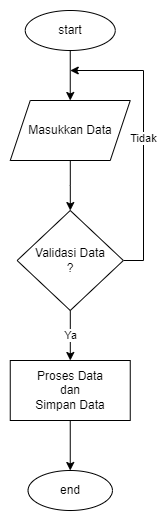

The diagram above was exported from draw.io. Its source (the exported page's mxGraphModel, read from the mxfile embedded in the PNG):
<mxGraphModel dx="1098" dy="828" grid="1" gridSize="10" guides="1" tooltips="1" connect="1" arrows="1" fold="1" page="1" pageScale="1" pageWidth="850" pageHeight="1100" math="0" shadow="0">
  <root>
    <mxCell id="0" />
    <mxCell id="1" parent="0" />
    <mxCell id="Vp7MOqGNCMfIOp8xSx-s-26" style="edgeStyle=orthogonalEdgeStyle;rounded=0;orthogonalLoop=1;jettySize=auto;html=1;" edge="1" parent="1" source="Vp7MOqGNCMfIOp8xSx-s-1" target="Vp7MOqGNCMfIOp8xSx-s-27">
      <mxGeometry relative="1" as="geometry">
        <mxPoint x="233.75" y="180" as="targetPoint" />
      </mxGeometry>
    </mxCell>
    <mxCell id="Vp7MOqGNCMfIOp8xSx-s-1" value="start" style="ellipse;whiteSpace=wrap;html=1;" vertex="1" parent="1">
      <mxGeometry x="188.75" y="100" width="90" height="40" as="geometry" />
    </mxCell>
    <mxCell id="Vp7MOqGNCMfIOp8xSx-s-31" style="edgeStyle=orthogonalEdgeStyle;rounded=0;orthogonalLoop=1;jettySize=auto;html=1;" edge="1" parent="1" source="Vp7MOqGNCMfIOp8xSx-s-27" target="Vp7MOqGNCMfIOp8xSx-s-32">
      <mxGeometry relative="1" as="geometry">
        <mxPoint x="233.75" y="300" as="targetPoint" />
      </mxGeometry>
    </mxCell>
    <mxCell id="Vp7MOqGNCMfIOp8xSx-s-27" value="Masukkan Data" style="shape=parallelogram;perimeter=parallelogramPerimeter;whiteSpace=wrap;html=1;fixedSize=1;" vertex="1" parent="1">
      <mxGeometry x="173.75" y="190" width="120" height="60" as="geometry" />
    </mxCell>
    <mxCell id="Vp7MOqGNCMfIOp8xSx-s-33" value="Ya" style="edgeStyle=orthogonalEdgeStyle;rounded=0;orthogonalLoop=1;jettySize=auto;html=1;" edge="1" parent="1" source="Vp7MOqGNCMfIOp8xSx-s-32" target="Vp7MOqGNCMfIOp8xSx-s-34">
      <mxGeometry relative="1" as="geometry">
        <mxPoint x="233.7449999999999" y="460" as="targetPoint" />
      </mxGeometry>
    </mxCell>
    <mxCell id="Vp7MOqGNCMfIOp8xSx-s-37" value="Tidak" style="edgeStyle=orthogonalEdgeStyle;rounded=0;orthogonalLoop=1;jettySize=auto;html=1;exitX=1;exitY=0.5;exitDx=0;exitDy=0;" edge="1" parent="1" source="Vp7MOqGNCMfIOp8xSx-s-32">
      <mxGeometry relative="1" as="geometry">
        <mxPoint x="233.7449999999999" y="160" as="targetPoint" />
        <Array as="points">
          <mxPoint x="307" y="350" />
          <mxPoint x="307" y="160" />
        </Array>
      </mxGeometry>
    </mxCell>
    <mxCell id="Vp7MOqGNCMfIOp8xSx-s-32" value="Validasi Data&lt;br&gt;?" style="rhombus;whiteSpace=wrap;html=1;" vertex="1" parent="1">
      <mxGeometry x="180.62" y="300" width="106.25" height="100" as="geometry" />
    </mxCell>
    <mxCell id="Vp7MOqGNCMfIOp8xSx-s-35" style="edgeStyle=orthogonalEdgeStyle;rounded=0;orthogonalLoop=1;jettySize=auto;html=1;" edge="1" parent="1" source="Vp7MOqGNCMfIOp8xSx-s-34" target="Vp7MOqGNCMfIOp8xSx-s-36">
      <mxGeometry relative="1" as="geometry">
        <mxPoint x="233.7449999999999" y="540" as="targetPoint" />
      </mxGeometry>
    </mxCell>
    <mxCell id="Vp7MOqGNCMfIOp8xSx-s-34" value="Proses Data&lt;br&gt;dan&lt;br&gt;Simpan Data" style="rounded=0;whiteSpace=wrap;html=1;" vertex="1" parent="1">
      <mxGeometry x="173.75499999999988" y="450" width="120" height="60" as="geometry" />
    </mxCell>
    <mxCell id="Vp7MOqGNCMfIOp8xSx-s-36" value="end" style="ellipse;whiteSpace=wrap;html=1;" vertex="1" parent="1">
      <mxGeometry x="191.56" y="560" width="84.39" height="40" as="geometry" />
    </mxCell>
  </root>
</mxGraphModel>